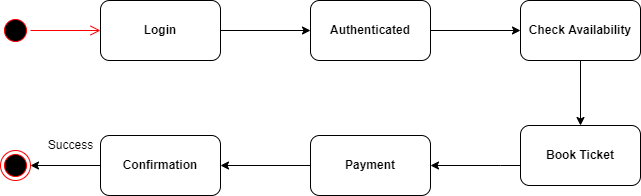

The diagram above was exported from draw.io. Its source (the exported page's mxGraphModel, read from the mxfile embedded in the PNG):
<mxGraphModel dx="868" dy="482" grid="1" gridSize="10" guides="1" tooltips="1" connect="1" arrows="1" fold="1" page="1" pageScale="1" pageWidth="827" pageHeight="1169" math="0" shadow="0">
  <root>
    <mxCell id="0" />
    <mxCell id="1" parent="0" />
    <mxCell id="OrRg-POhnNlv1t8p03dE-1" value="" style="ellipse;html=1;shape=startState;fillColor=#000000;strokeColor=#ff0000;" parent="1" vertex="1">
      <mxGeometry x="60" y="230" width="30" height="30" as="geometry" />
    </mxCell>
    <mxCell id="OrRg-POhnNlv1t8p03dE-2" value="" style="edgeStyle=orthogonalEdgeStyle;html=1;verticalAlign=bottom;endArrow=open;endSize=8;strokeColor=#ff0000;rounded=0;" parent="1" source="OrRg-POhnNlv1t8p03dE-1" edge="1">
      <mxGeometry relative="1" as="geometry">
        <mxPoint x="160" y="245" as="targetPoint" />
      </mxGeometry>
    </mxCell>
    <mxCell id="OrRg-POhnNlv1t8p03dE-3" value="&lt;b&gt;Login&lt;/b&gt;" style="rounded=1;whiteSpace=wrap;html=1;" parent="1" vertex="1">
      <mxGeometry x="160" y="215" width="120" height="60" as="geometry" />
    </mxCell>
    <mxCell id="OrRg-POhnNlv1t8p03dE-4" value="&lt;b&gt;Authenticated&lt;/b&gt;" style="rounded=1;whiteSpace=wrap;html=1;" parent="1" vertex="1">
      <mxGeometry x="370" y="215" width="120" height="60" as="geometry" />
    </mxCell>
    <mxCell id="OrRg-POhnNlv1t8p03dE-20" value="" style="edgeStyle=orthogonalEdgeStyle;rounded=0;orthogonalLoop=1;jettySize=auto;html=1;" parent="1" source="OrRg-POhnNlv1t8p03dE-5" target="OrRg-POhnNlv1t8p03dE-6" edge="1">
      <mxGeometry relative="1" as="geometry" />
    </mxCell>
    <mxCell id="OrRg-POhnNlv1t8p03dE-5" value="&lt;b&gt;Check Availability&lt;/b&gt;" style="rounded=1;whiteSpace=wrap;html=1;" parent="1" vertex="1">
      <mxGeometry x="580" y="215" width="120" height="60" as="geometry" />
    </mxCell>
    <mxCell id="OrRg-POhnNlv1t8p03dE-19" value="" style="edgeStyle=orthogonalEdgeStyle;rounded=0;orthogonalLoop=1;jettySize=auto;html=1;" parent="1" source="OrRg-POhnNlv1t8p03dE-6" target="OrRg-POhnNlv1t8p03dE-14" edge="1">
      <mxGeometry relative="1" as="geometry">
        <Array as="points">
          <mxPoint x="560" y="380" />
          <mxPoint x="560" y="380" />
        </Array>
      </mxGeometry>
    </mxCell>
    <mxCell id="OrRg-POhnNlv1t8p03dE-6" value="&lt;b&gt;Book Ticket&lt;/b&gt;" style="rounded=1;whiteSpace=wrap;html=1;" parent="1" vertex="1">
      <mxGeometry x="580" y="340" width="120" height="60" as="geometry" />
    </mxCell>
    <mxCell id="OrRg-POhnNlv1t8p03dE-9" value="" style="endArrow=classic;html=1;rounded=0;exitX=1;exitY=0.5;exitDx=0;exitDy=0;entryX=0;entryY=0.5;entryDx=0;entryDy=0;" parent="1" source="OrRg-POhnNlv1t8p03dE-3" target="OrRg-POhnNlv1t8p03dE-4" edge="1">
      <mxGeometry width="50" height="50" relative="1" as="geometry">
        <mxPoint x="390" y="290" as="sourcePoint" />
        <mxPoint x="440" y="240" as="targetPoint" />
      </mxGeometry>
    </mxCell>
    <mxCell id="OrRg-POhnNlv1t8p03dE-12" value="" style="endArrow=classic;html=1;rounded=0;entryX=0;entryY=0.5;entryDx=0;entryDy=0;exitX=1;exitY=0.5;exitDx=0;exitDy=0;" parent="1" source="OrRg-POhnNlv1t8p03dE-4" target="OrRg-POhnNlv1t8p03dE-5" edge="1">
      <mxGeometry width="50" height="50" relative="1" as="geometry">
        <mxPoint x="390" y="290" as="sourcePoint" />
        <mxPoint x="440" y="240" as="targetPoint" />
      </mxGeometry>
    </mxCell>
    <mxCell id="OrRg-POhnNlv1t8p03dE-18" value="" style="edgeStyle=orthogonalEdgeStyle;rounded=0;orthogonalLoop=1;jettySize=auto;html=1;" parent="1" source="OrRg-POhnNlv1t8p03dE-14" target="OrRg-POhnNlv1t8p03dE-15" edge="1">
      <mxGeometry relative="1" as="geometry" />
    </mxCell>
    <mxCell id="OrRg-POhnNlv1t8p03dE-14" value="&lt;b&gt;Payment&lt;/b&gt;" style="rounded=1;whiteSpace=wrap;html=1;" parent="1" vertex="1">
      <mxGeometry x="370" y="350" width="120" height="60" as="geometry" />
    </mxCell>
    <mxCell id="OrRg-POhnNlv1t8p03dE-17" value="" style="edgeStyle=orthogonalEdgeStyle;rounded=0;orthogonalLoop=1;jettySize=auto;html=1;" parent="1" source="OrRg-POhnNlv1t8p03dE-15" target="OrRg-POhnNlv1t8p03dE-16" edge="1">
      <mxGeometry relative="1" as="geometry" />
    </mxCell>
    <mxCell id="OrRg-POhnNlv1t8p03dE-15" value="&lt;b&gt;Confirmation&lt;/b&gt;" style="rounded=1;whiteSpace=wrap;html=1;" parent="1" vertex="1">
      <mxGeometry x="160" y="350" width="120" height="60" as="geometry" />
    </mxCell>
    <mxCell id="OrRg-POhnNlv1t8p03dE-16" value="" style="ellipse;html=1;shape=endState;fillColor=#000000;strokeColor=#ff0000;" parent="1" vertex="1">
      <mxGeometry x="60" y="365" width="30" height="30" as="geometry" />
    </mxCell>
    <mxCell id="OrRg-POhnNlv1t8p03dE-21" value="Success" style="text;html=1;resizable=0;autosize=1;align=center;verticalAlign=middle;points=[];fillColor=none;strokeColor=none;rounded=0;" parent="1" vertex="1">
      <mxGeometry x="100" y="350" width="60" height="20" as="geometry" />
    </mxCell>
  </root>
</mxGraphModel>